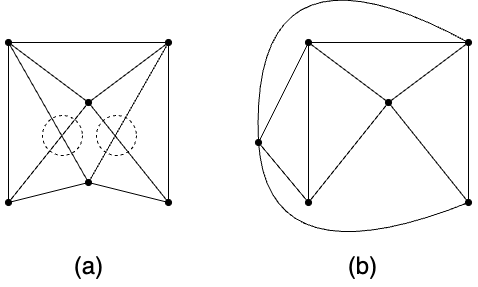

The diagram above was exported from draw.io. Its source (the exported page's mxGraphModel, read from the mxfile embedded in the PNG):
<mxGraphModel dx="946" dy="586" grid="1" gridSize="10" guides="1" tooltips="1" connect="1" arrows="1" fold="1" page="1" pageScale="1" pageWidth="827" pageHeight="1169" math="0" shadow="0">
  <root>
    <mxCell id="0" />
    <mxCell id="1" parent="0" />
    <mxCell id="ysyKT1JNjngjvFfTIgcO-14" value="" style="group" vertex="1" connectable="0" parent="1">
      <mxGeometry x="80" y="200" width="160" height="160" as="geometry" />
    </mxCell>
    <mxCell id="ysyKT1JNjngjvFfTIgcO-1" value="" style="endArrow=oval;html=1;rounded=0;startArrow=oval;startFill=1;endFill=1;" edge="1" parent="ysyKT1JNjngjvFfTIgcO-14">
      <mxGeometry width="50" height="50" relative="1" as="geometry">
        <mxPoint y="160" as="sourcePoint" />
        <mxPoint as="targetPoint" />
      </mxGeometry>
    </mxCell>
    <mxCell id="ysyKT1JNjngjvFfTIgcO-2" value="" style="endArrow=oval;html=1;rounded=0;startArrow=oval;startFill=1;endFill=1;" edge="1" parent="ysyKT1JNjngjvFfTIgcO-14">
      <mxGeometry width="50" height="50" relative="1" as="geometry">
        <mxPoint x="160" y="160" as="sourcePoint" />
        <mxPoint x="160" as="targetPoint" />
      </mxGeometry>
    </mxCell>
    <mxCell id="ysyKT1JNjngjvFfTIgcO-3" value="" style="endArrow=none;html=1;rounded=0;" edge="1" parent="ysyKT1JNjngjvFfTIgcO-14">
      <mxGeometry width="50" height="50" relative="1" as="geometry">
        <mxPoint x="80" y="60" as="sourcePoint" />
        <mxPoint as="targetPoint" />
      </mxGeometry>
    </mxCell>
    <mxCell id="ysyKT1JNjngjvFfTIgcO-4" value="" style="endArrow=none;html=1;rounded=0;startArrow=oval;startFill=1;" edge="1" parent="ysyKT1JNjngjvFfTIgcO-14">
      <mxGeometry width="50" height="50" relative="1" as="geometry">
        <mxPoint x="80" y="60" as="sourcePoint" />
        <mxPoint x="160" as="targetPoint" />
      </mxGeometry>
    </mxCell>
    <mxCell id="ysyKT1JNjngjvFfTIgcO-5" value="" style="endArrow=none;html=1;rounded=0;" edge="1" parent="ysyKT1JNjngjvFfTIgcO-14">
      <mxGeometry width="50" height="50" relative="1" as="geometry">
        <mxPoint as="sourcePoint" />
        <mxPoint x="160" as="targetPoint" />
      </mxGeometry>
    </mxCell>
    <mxCell id="ysyKT1JNjngjvFfTIgcO-6" value="" style="endArrow=none;html=1;rounded=0;" edge="1" parent="ysyKT1JNjngjvFfTIgcO-14">
      <mxGeometry width="50" height="50" relative="1" as="geometry">
        <mxPoint y="160" as="sourcePoint" />
        <mxPoint x="80" y="60" as="targetPoint" />
      </mxGeometry>
    </mxCell>
    <mxCell id="ysyKT1JNjngjvFfTIgcO-7" value="" style="endArrow=none;html=1;rounded=0;" edge="1" parent="ysyKT1JNjngjvFfTIgcO-14">
      <mxGeometry width="50" height="50" relative="1" as="geometry">
        <mxPoint x="80" y="60" as="sourcePoint" />
        <mxPoint x="160" y="160" as="targetPoint" />
      </mxGeometry>
    </mxCell>
    <mxCell id="ysyKT1JNjngjvFfTIgcO-8" value="" style="endArrow=none;html=1;rounded=0;" edge="1" parent="ysyKT1JNjngjvFfTIgcO-14">
      <mxGeometry width="50" height="50" relative="1" as="geometry">
        <mxPoint as="sourcePoint" />
        <mxPoint x="80" y="140" as="targetPoint" />
      </mxGeometry>
    </mxCell>
    <mxCell id="ysyKT1JNjngjvFfTIgcO-9" value="" style="endArrow=none;html=1;rounded=0;startArrow=oval;startFill=1;" edge="1" parent="ysyKT1JNjngjvFfTIgcO-14">
      <mxGeometry width="50" height="50" relative="1" as="geometry">
        <mxPoint x="80" y="140" as="sourcePoint" />
        <mxPoint x="160" as="targetPoint" />
      </mxGeometry>
    </mxCell>
    <mxCell id="ysyKT1JNjngjvFfTIgcO-10" value="" style="endArrow=none;html=1;rounded=0;" edge="1" parent="ysyKT1JNjngjvFfTIgcO-14">
      <mxGeometry width="50" height="50" relative="1" as="geometry">
        <mxPoint y="160" as="sourcePoint" />
        <mxPoint x="80" y="140" as="targetPoint" />
      </mxGeometry>
    </mxCell>
    <mxCell id="ysyKT1JNjngjvFfTIgcO-11" value="" style="endArrow=none;html=1;rounded=0;" edge="1" parent="ysyKT1JNjngjvFfTIgcO-14">
      <mxGeometry width="50" height="50" relative="1" as="geometry">
        <mxPoint x="80" y="140" as="sourcePoint" />
        <mxPoint x="160" y="160" as="targetPoint" />
      </mxGeometry>
    </mxCell>
    <mxCell id="ysyKT1JNjngjvFfTIgcO-12" value="" style="ellipse;whiteSpace=wrap;html=1;aspect=fixed;dashed=1;fillColor=none;" vertex="1" parent="ysyKT1JNjngjvFfTIgcO-14">
      <mxGeometry x="34" y="73" width="40" height="40" as="geometry" />
    </mxCell>
    <mxCell id="ysyKT1JNjngjvFfTIgcO-16" value="" style="ellipse;whiteSpace=wrap;html=1;aspect=fixed;dashed=1;fillColor=none;" vertex="1" parent="ysyKT1JNjngjvFfTIgcO-14">
      <mxGeometry x="88" y="73" width="40" height="40" as="geometry" />
    </mxCell>
    <mxCell id="ysyKT1JNjngjvFfTIgcO-17" value="&lt;font style=&quot;font-size: 24px;&quot;&gt;(a)&lt;/font&gt;" style="text;html=1;align=center;verticalAlign=middle;resizable=0;points=[];autosize=1;strokeColor=none;fillColor=none;" vertex="1" parent="1">
      <mxGeometry x="135" y="404" width="50" height="40" as="geometry" />
    </mxCell>
    <mxCell id="ysyKT1JNjngjvFfTIgcO-32" value="&lt;font style=&quot;font-size: 24px;&quot;&gt;(b&lt;/font&gt;&lt;span style=&quot;font-size: 24px; background-color: transparent; color: light-dark(rgb(0, 0, 0), rgb(255, 255, 255));&quot;&gt;)&lt;/span&gt;" style="text;html=1;align=center;verticalAlign=middle;resizable=0;points=[];autosize=1;strokeColor=none;fillColor=none;" vertex="1" parent="1">
      <mxGeometry x="409" y="404" width="50" height="40" as="geometry" />
    </mxCell>
    <mxCell id="ysyKT1JNjngjvFfTIgcO-19" value="" style="endArrow=oval;html=1;rounded=0;startArrow=oval;startFill=1;endFill=1;" edge="1" parent="1">
      <mxGeometry width="50" height="50" relative="1" as="geometry">
        <mxPoint x="380" y="360" as="sourcePoint" />
        <mxPoint x="380" y="200" as="targetPoint" />
      </mxGeometry>
    </mxCell>
    <mxCell id="ysyKT1JNjngjvFfTIgcO-20" value="" style="endArrow=oval;html=1;rounded=0;startArrow=oval;startFill=1;endFill=1;" edge="1" parent="1">
      <mxGeometry width="50" height="50" relative="1" as="geometry">
        <mxPoint x="540" y="360" as="sourcePoint" />
        <mxPoint x="540" y="200" as="targetPoint" />
      </mxGeometry>
    </mxCell>
    <mxCell id="ysyKT1JNjngjvFfTIgcO-21" value="" style="endArrow=none;html=1;rounded=0;" edge="1" parent="1">
      <mxGeometry width="50" height="50" relative="1" as="geometry">
        <mxPoint x="460" y="260" as="sourcePoint" />
        <mxPoint x="380" y="200" as="targetPoint" />
      </mxGeometry>
    </mxCell>
    <mxCell id="ysyKT1JNjngjvFfTIgcO-22" value="" style="endArrow=none;html=1;rounded=0;startArrow=oval;startFill=1;" edge="1" parent="1">
      <mxGeometry width="50" height="50" relative="1" as="geometry">
        <mxPoint x="460" y="260" as="sourcePoint" />
        <mxPoint x="540" y="200" as="targetPoint" />
      </mxGeometry>
    </mxCell>
    <mxCell id="ysyKT1JNjngjvFfTIgcO-23" value="" style="endArrow=none;html=1;rounded=0;" edge="1" parent="1">
      <mxGeometry width="50" height="50" relative="1" as="geometry">
        <mxPoint x="380" y="200" as="sourcePoint" />
        <mxPoint x="540" y="200" as="targetPoint" />
      </mxGeometry>
    </mxCell>
    <mxCell id="ysyKT1JNjngjvFfTIgcO-24" value="" style="endArrow=none;html=1;rounded=0;" edge="1" parent="1">
      <mxGeometry width="50" height="50" relative="1" as="geometry">
        <mxPoint x="380" y="360" as="sourcePoint" />
        <mxPoint x="460" y="260" as="targetPoint" />
      </mxGeometry>
    </mxCell>
    <mxCell id="ysyKT1JNjngjvFfTIgcO-25" value="" style="endArrow=none;html=1;rounded=0;" edge="1" parent="1">
      <mxGeometry width="50" height="50" relative="1" as="geometry">
        <mxPoint x="460" y="260" as="sourcePoint" />
        <mxPoint x="540" y="360" as="targetPoint" />
      </mxGeometry>
    </mxCell>
    <mxCell id="ysyKT1JNjngjvFfTIgcO-26" value="" style="endArrow=none;html=1;rounded=0;" edge="1" parent="1">
      <mxGeometry width="50" height="50" relative="1" as="geometry">
        <mxPoint x="380" y="200" as="sourcePoint" />
        <mxPoint x="330" y="300" as="targetPoint" />
      </mxGeometry>
    </mxCell>
    <mxCell id="ysyKT1JNjngjvFfTIgcO-27" value="" style="endArrow=none;html=1;rounded=0;startArrow=none;startFill=0;curved=1;" edge="1" parent="1">
      <mxGeometry width="50" height="50" relative="1" as="geometry">
        <mxPoint x="330" y="300" as="sourcePoint" />
        <mxPoint x="540" y="200" as="targetPoint" />
        <Array as="points">
          <mxPoint x="320" y="80" />
        </Array>
      </mxGeometry>
    </mxCell>
    <mxCell id="ysyKT1JNjngjvFfTIgcO-28" value="" style="endArrow=oval;html=1;rounded=0;endFill=1;" edge="1" parent="1">
      <mxGeometry width="50" height="50" relative="1" as="geometry">
        <mxPoint x="380" y="360" as="sourcePoint" />
        <mxPoint x="330" y="300" as="targetPoint" />
      </mxGeometry>
    </mxCell>
    <mxCell id="ysyKT1JNjngjvFfTIgcO-29" value="" style="endArrow=none;html=1;rounded=0;curved=1;" edge="1" parent="1">
      <mxGeometry width="50" height="50" relative="1" as="geometry">
        <mxPoint x="330" y="300" as="sourcePoint" />
        <mxPoint x="540" y="360" as="targetPoint" />
        <Array as="points">
          <mxPoint x="340" y="440" />
        </Array>
      </mxGeometry>
    </mxCell>
  </root>
</mxGraphModel>